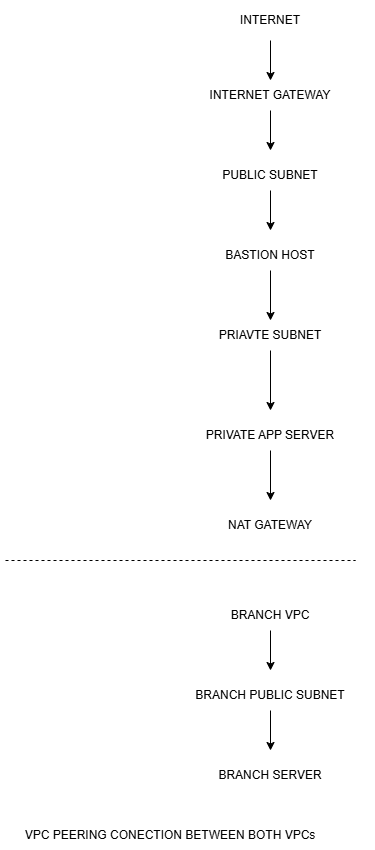

The diagram above was exported from draw.io. Its source (the exported page's mxGraphModel, read from the mxfile embedded in the PNG):
<mxGraphModel dx="1030" dy="1670" grid="1" gridSize="10" guides="1" tooltips="1" connect="1" arrows="1" fold="1" page="1" pageScale="1" pageWidth="850" pageHeight="1100" math="0" shadow="0">
  <root>
    <mxCell id="0" />
    <mxCell id="1" parent="0" />
    <mxCell id="dA-1jmGvl5Iji61ZmoZj-21" edge="1" parent="1" source="dA-1jmGvl5Iji61ZmoZj-1" style="edgeStyle=orthogonalEdgeStyle;rounded=0;orthogonalLoop=1;jettySize=auto;html=1;">
      <mxGeometry relative="1" as="geometry">
        <mxPoint x="365" y="-480" as="targetPoint" />
      </mxGeometry>
    </mxCell>
    <mxCell id="dA-1jmGvl5Iji61ZmoZj-1" parent="1" style="text;html=1;whiteSpace=wrap;strokeColor=none;fillColor=none;align=center;verticalAlign=middle;rounded=0;" value="INTERNET" vertex="1">
      <mxGeometry height="40" width="210" x="260" y="-560" as="geometry" />
    </mxCell>
    <mxCell id="dA-1jmGvl5Iji61ZmoZj-23" edge="1" parent="1" source="dA-1jmGvl5Iji61ZmoZj-22" style="edgeStyle=orthogonalEdgeStyle;rounded=0;orthogonalLoop=1;jettySize=auto;html=1;">
      <mxGeometry relative="1" as="geometry">
        <mxPoint x="365" y="-410" as="targetPoint" />
      </mxGeometry>
    </mxCell>
    <mxCell id="dA-1jmGvl5Iji61ZmoZj-22" parent="1" style="text;html=1;whiteSpace=wrap;strokeColor=none;fillColor=none;align=center;verticalAlign=middle;rounded=0;" value="INTERNET GATEWAY" vertex="1">
      <mxGeometry height="30" width="140" x="295" y="-480" as="geometry" />
    </mxCell>
    <mxCell id="dA-1jmGvl5Iji61ZmoZj-25" edge="1" parent="1" source="dA-1jmGvl5Iji61ZmoZj-24" style="edgeStyle=orthogonalEdgeStyle;rounded=0;orthogonalLoop=1;jettySize=auto;html=1;">
      <mxGeometry relative="1" as="geometry">
        <mxPoint x="365" y="-330" as="targetPoint" />
      </mxGeometry>
    </mxCell>
    <mxCell id="dA-1jmGvl5Iji61ZmoZj-24" parent="1" style="text;html=1;whiteSpace=wrap;strokeColor=none;fillColor=none;align=center;verticalAlign=middle;rounded=0;" value="PUBLIC SUBNET" vertex="1">
      <mxGeometry height="30" width="120" x="305" y="-400" as="geometry" />
    </mxCell>
    <mxCell id="dA-1jmGvl5Iji61ZmoZj-27" edge="1" parent="1" source="dA-1jmGvl5Iji61ZmoZj-26" style="edgeStyle=orthogonalEdgeStyle;rounded=0;orthogonalLoop=1;jettySize=auto;html=1;">
      <mxGeometry relative="1" as="geometry">
        <mxPoint x="365" y="-240" as="targetPoint" />
      </mxGeometry>
    </mxCell>
    <mxCell id="dA-1jmGvl5Iji61ZmoZj-26" parent="1" style="text;html=1;whiteSpace=wrap;strokeColor=none;fillColor=none;align=center;verticalAlign=middle;rounded=0;" value="BASTION HOST" vertex="1">
      <mxGeometry height="30" width="110" x="310" y="-320" as="geometry" />
    </mxCell>
    <mxCell id="dA-1jmGvl5Iji61ZmoZj-29" edge="1" parent="1" source="dA-1jmGvl5Iji61ZmoZj-28" style="edgeStyle=orthogonalEdgeStyle;rounded=0;orthogonalLoop=1;jettySize=auto;html=1;">
      <mxGeometry relative="1" as="geometry">
        <mxPoint x="365" y="-150" as="targetPoint" />
      </mxGeometry>
    </mxCell>
    <mxCell id="dA-1jmGvl5Iji61ZmoZj-28" parent="1" style="text;html=1;whiteSpace=wrap;strokeColor=none;fillColor=none;align=center;verticalAlign=middle;rounded=0;" value="PRIAVTE SUBNET" vertex="1">
      <mxGeometry height="30" width="120" x="305" y="-240" as="geometry" />
    </mxCell>
    <mxCell id="dA-1jmGvl5Iji61ZmoZj-31" edge="1" parent="1" source="dA-1jmGvl5Iji61ZmoZj-30" style="edgeStyle=orthogonalEdgeStyle;rounded=0;orthogonalLoop=1;jettySize=auto;html=1;">
      <mxGeometry relative="1" as="geometry">
        <mxPoint x="365" y="-60" as="targetPoint" />
      </mxGeometry>
    </mxCell>
    <mxCell id="dA-1jmGvl5Iji61ZmoZj-30" parent="1" style="text;html=1;whiteSpace=wrap;strokeColor=none;fillColor=none;align=center;verticalAlign=middle;rounded=0;" value="PRIVATE APP SERVER" vertex="1">
      <mxGeometry height="30" width="170" x="280" y="-140" as="geometry" />
    </mxCell>
    <mxCell id="dA-1jmGvl5Iji61ZmoZj-32" parent="1" style="text;html=1;whiteSpace=wrap;strokeColor=none;fillColor=none;align=center;verticalAlign=middle;rounded=0;" value="NAT GATEWAY" vertex="1">
      <mxGeometry height="30" width="130" x="300" y="-50" as="geometry" />
    </mxCell>
    <mxCell id="dA-1jmGvl5Iji61ZmoZj-34" edge="1" parent="1" style="endArrow=none;dashed=1;html=1;rounded=0;" value="">
      <mxGeometry height="50" relative="1" width="50" as="geometry">
        <mxPoint x="100" as="sourcePoint" />
        <mxPoint x="450" as="targetPoint" />
      </mxGeometry>
    </mxCell>
    <mxCell id="dA-1jmGvl5Iji61ZmoZj-36" edge="1" parent="1" source="dA-1jmGvl5Iji61ZmoZj-35" style="edgeStyle=orthogonalEdgeStyle;rounded=0;orthogonalLoop=1;jettySize=auto;html=1;">
      <mxGeometry relative="1" as="geometry">
        <mxPoint x="365" y="110" as="targetPoint" />
      </mxGeometry>
    </mxCell>
    <mxCell id="dA-1jmGvl5Iji61ZmoZj-35" parent="1" style="text;html=1;whiteSpace=wrap;strokeColor=none;fillColor=none;align=center;verticalAlign=middle;rounded=0;" value="BRANCH VPC" vertex="1">
      <mxGeometry height="30" width="110" x="310" y="40" as="geometry" />
    </mxCell>
    <mxCell id="dA-1jmGvl5Iji61ZmoZj-38" edge="1" parent="1" source="dA-1jmGvl5Iji61ZmoZj-37" style="edgeStyle=orthogonalEdgeStyle;rounded=0;orthogonalLoop=1;jettySize=auto;html=1;">
      <mxGeometry relative="1" as="geometry">
        <mxPoint x="365" y="190" as="targetPoint" />
      </mxGeometry>
    </mxCell>
    <mxCell id="dA-1jmGvl5Iji61ZmoZj-37" parent="1" style="text;html=1;whiteSpace=wrap;strokeColor=none;fillColor=none;align=center;verticalAlign=middle;rounded=0;" value="BRANCH PUBLIC SUBNET" vertex="1">
      <mxGeometry height="30" width="180" x="275" y="120" as="geometry" />
    </mxCell>
    <mxCell id="dA-1jmGvl5Iji61ZmoZj-39" parent="1" style="text;html=1;whiteSpace=wrap;strokeColor=none;fillColor=none;align=center;verticalAlign=middle;rounded=0;" value="BRANCH SERVER" vertex="1">
      <mxGeometry height="30" width="150" x="290" y="200" as="geometry" />
    </mxCell>
    <mxCell id="dA-1jmGvl5Iji61ZmoZj-40" parent="1" style="text;html=1;whiteSpace=wrap;strokeColor=none;fillColor=none;align=center;verticalAlign=middle;rounded=0;" value="VPC PEERING CONECTION BETWEEN BOTH VPCs" vertex="1">
      <mxGeometry height="30" width="340" x="95" y="260" as="geometry" />
    </mxCell>
  </root>
</mxGraphModel>